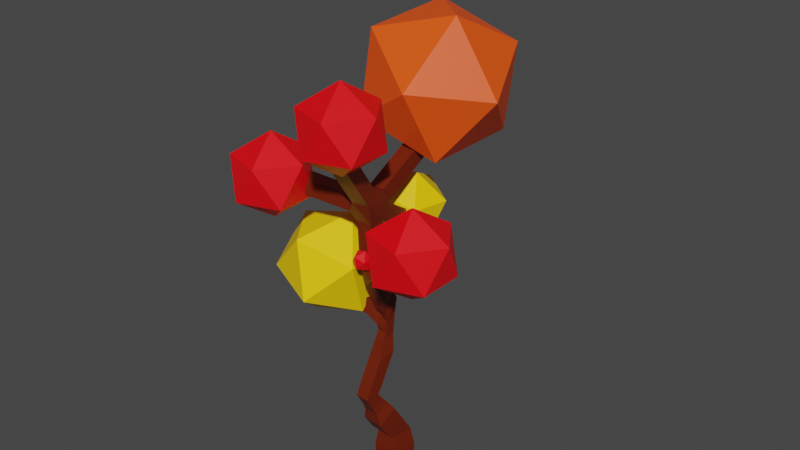 # Source: BasicTree1.blend  (saved by Blender 2.93.20; exported with 4.5.12 LTS)
import bpy
from mathutils import Matrix  # noqa: F401  (used for matrix-valued properties, if any)

bpy.ops.wm.read_factory_settings(use_empty=True)
scene = bpy.context.scene
scene.name = 'Scene'

# ---- collections
col_collection = bpy.data.collections.new('Collection'); scene.collection.children.link(col_collection)

# ---- materials (node trees are filled in below, after node groups)
mat_material_001 = bpy.data.materials.new('Material.001')
mat_material_001.use_transparent_shadow = False
mat_material_002 = bpy.data.materials.new('Material.002')
mat_material_002.use_transparent_shadow = False
mat_material_003 = bpy.data.materials.new('Material.003')
mat_material_003.use_transparent_shadow = False
mat_material_004 = bpy.data.materials.new('Material.004')
mat_material_004.use_transparent_shadow = False

# ---- material node trees
mat_material_001.use_nodes = True; mat_material_001.node_tree.nodes.clear()
_N = mat_material_001.node_tree.nodes; _L = mat_material_001.node_tree.links
n0 = _N.new('ShaderNodeBsdfPrincipled'); n0.name = 'Principled BSDF'; n0.location = (10, 300)
n0.distribution = 'GGX'
n0.subsurface_method = 'BURLEY'
n0.inputs[0].default_value = (0.1473, 0.01259, 0.0, 1.0)
n0.inputs[3].default_value = 1.45
n0.inputs[27].default_value = (0.0, 0.0, 0.0, 1.0)
n0.inputs[28].default_value = 1.0
n1 = _N.new('ShaderNodeOutputMaterial'); n1.name = 'Material Output'; n1.location = (300, 300)
_L.new(n0.outputs[0], n1.inputs[0])
n1.is_active_output = True
mat_material_002.use_nodes = True; mat_material_002.node_tree.nodes.clear()
_N = mat_material_002.node_tree.nodes; _L = mat_material_002.node_tree.links
n0 = _N.new('ShaderNodeBsdfPrincipled'); n0.name = 'Principled BSDF'; n0.location = (10, 300)
n0.distribution = 'GGX'
n0.subsurface_method = 'BURLEY'
n0.inputs[0].default_value = (0.9551, 0.0, 0.004966, 1.0)
n0.inputs[3].default_value = 1.45
n0.inputs[27].default_value = (0.0, 0.0, 0.0, 1.0)
n0.inputs[28].default_value = 1.0
n1 = _N.new('ShaderNodeOutputMaterial'); n1.name = 'Material Output'; n1.location = (300, 300)
_L.new(n0.outputs[0], n1.inputs[0])
n1.is_active_output = True
mat_material_003.use_nodes = True; mat_material_003.node_tree.nodes.clear()
_N = mat_material_003.node_tree.nodes; _L = mat_material_003.node_tree.links
n0 = _N.new('ShaderNodeBsdfPrincipled'); n0.name = 'Principled BSDF'; n0.location = (10, 300)
n0.distribution = 'GGX'
n0.subsurface_method = 'BURLEY'
n0.inputs[0].default_value = (1.0, 0.09198, 0.005295, 1.0)
n0.inputs[3].default_value = 1.45
n0.inputs[27].default_value = (0.0, 0.0, 0.0, 1.0)
n0.inputs[28].default_value = 1.0
n1 = _N.new('ShaderNodeOutputMaterial'); n1.name = 'Material Output'; n1.location = (300, 300)
_L.new(n0.outputs[0], n1.inputs[0])
n1.is_active_output = True
mat_material_004.use_nodes = True; mat_material_004.node_tree.nodes.clear()
_N = mat_material_004.node_tree.nodes; _L = mat_material_004.node_tree.links
n0 = _N.new('ShaderNodeBsdfPrincipled'); n0.name = 'Principled BSDF'; n0.location = (10, 300)
n0.distribution = 'GGX'
n0.subsurface_method = 'BURLEY'
n0.inputs[0].default_value = (1.0, 0.6441, 0.0, 1.0)
n0.inputs[3].default_value = 1.45
n0.inputs[27].default_value = (0.0, 0.0, 0.0, 1.0)
n0.inputs[28].default_value = 1.0
n1 = _N.new('ShaderNodeOutputMaterial'); n1.name = 'Material Output'; n1.location = (300, 300)
_L.new(n0.outputs[0], n1.inputs[0])
n1.is_active_output = True

# ---- world
world_world = bpy.data.worlds.new('World'); scene.world = world_world
world_world.use_nodes = True; world_world.node_tree.nodes.clear()
_N = world_world.node_tree.nodes; _L = world_world.node_tree.links
n0 = _N.new('ShaderNodeOutputWorld'); n0.name = 'World Output'; n0.location = (300, 300)
n1 = _N.new('ShaderNodeBackground'); n1.name = 'Background'; n1.location = (10, 300)
n1.inputs[0].default_value = (0.05088, 0.05088, 0.05088, 1.0)
_L.new(n1.outputs[0], n0.inputs[0])
n0.is_active_output = True
world_world.color = (0.05088, 0.05088, 0.05088)
world_world.use_sun_shadow = False
world_world.sun_shadow_jitter_overblur = 0.0

# ---- meshes
me_cube_001 = bpy.data.meshes.new('Cube.001')
me_cube_001.from_pydata([(0.1869, 0.4386, -0.1364), (-0.151, 0.4636, -0.1438), (-0.126, 0.8015, -0.1476), (0.2119, 0.7765, -0.1401), (0.06578, 0.07803, 1.111), (-0.1104, 0.09444, 1.108), (-0.0941, 0.2706, 1.114), (0.08208, 0.2541, 1.117), (-0.0969, 1.162, 3.971), (0.09892, 1.152, 3.963), (0.0969, 1.011, 4.1), (-0.09892, 1.022, 4.108), (-0.01516, 1.458, 4.561), (0.1794, 1.44, 4.542), (0.1715, 1.264, 4.629), (-0.02303, 1.282, 4.648), (-0.1516, 0.8356, 3.076), (0.04393, 0.8529, 3.076), (0.03463, 0.958, 3.242), (-0.1609, 0.9407, 3.242), (0.6766, 0.02008, 3.117), (0.5834, -0.1526, 3.117), (0.4798, -0.09663, 3.274), (0.5731, 0.07604, 3.274), (0.2663, -0.5138, 4.431), (0.07463, -0.5562, 4.431), (0.04129, -0.4053, 4.552), (0.2329, -0.3629, 4.552), (-0.8692, -0.07956, 3.627), (-0.9163, 0.111, 3.627), (-0.8868, 0.1183, 3.821), (-0.8397, -0.07226, 3.821), (-0.6641, 0.1712, 2.344), (-0.7558, 0.3447, 2.344), (-0.665, 0.3927, 2.511), (-0.5733, 0.2192, 2.511), (0.1805, 0.4425, 0.1656), (-0.1574, 0.4674, 0.1581), (-0.1324, 0.8054, 0.1543), (0.2055, 0.7804, 0.1618), (0.1466, 0.4791, 0.3819), (-0.1281, 0.4994, 0.3758), (-0.1078, 0.7742, 0.3727), (0.167, 0.7539, 0.3788), (0.1432, 0.3679, 0.4706), (-0.1313, 0.3921, 0.4706), (-0.1109, 0.6241, 0.6179), (0.1637, 0.5999, 0.6179), (0.1317, 0.2371, 0.6781), (-0.1428, 0.2613, 0.6781), (-0.112, 0.4796, 0.8776), (0.1521, 0.4691, 0.8255), (0.09088, 0.2199, 0.8378), (-0.1096, 0.2376, 0.8378), (-0.09468, 0.407, 0.9454), (0.1058, 0.3893, 0.9454), (0.07482, 0.176, 0.9318), (-0.1015, 0.1916, 0.9318), (-0.08834, 0.3405, 1.026), (0.08794, 0.325, 1.026), (0.06773, 0.161, 1.29), (-0.1084, 0.1767, 1.284), (-0.09188, 0.3314, 1.2), (0.08429, 0.3157, 1.205), (0.06982, 0.2329, 1.422), (-0.1064, 0.2487, 1.416), (-0.08979, 0.4033, 1.332), (0.08638, 0.3876, 1.338), (0.07191, 0.3049, 1.554), (-0.1043, 0.3206, 1.548), (-0.08771, 0.4753, 1.464), (0.08847, 0.4595, 1.47), (0.03527, 0.406, 1.763), (-0.09165, 0.4174, 1.759), (-0.08562, 0.5472, 1.596), (0.09055, 0.5315, 1.602), (0.03677, 0.4579, 1.858), (-0.09014, 0.4692, 1.854), (-0.07821, 0.5806, 1.793), (0.0487, 0.5693, 1.797), (0.04452, 0.4671, 1.989), (-0.06839, 0.4852, 2.065), (-0.1014, 0.6112, 2.096), (0.05265, 0.6026, 2.101), (0.05265, 0.4237, 2.146), (-0.08873, 0.4237, 2.146), (-0.09812, 0.5778, 2.304), (0.09812, 0.5778, 2.304), (0.09812, 0.3295, 2.365), (-0.09812, 0.3295, 2.365), (-0.09812, 0.5059, 2.451), (0.09812, 0.5059, 2.451), (0.09812, 0.2577, 2.512), (-0.09812, 0.2577, 2.512), (-0.09812, 0.4341, 2.598), (0.09812, 0.4341, 2.598), (0.05767, 0.1609, 2.877), (-0.09812, 0.1685, 2.874), (-0.09812, 0.3645, 2.883), (0.1043, 0.3452, 2.881), (0.09812, 0.1609, 3.05), (-0.09812, 0.1609, 3.05), (-0.09812, 0.357, 3.059), (0.09812, 0.357, 3.059), (0.09812, 0.1534, 3.226), (-0.09812, 0.1534, 3.226), (-0.09812, 0.3494, 3.234), (0.09812, 0.3494, 3.234), (0.09812, 0.1458, 3.402), (-0.09812, 0.1458, 3.402), (-0.1015, 0.3245, 3.412), (0.09441, 0.3332, 3.412), (-0.1061, 0.4324, 3.583), (0.08976, 0.4411, 3.583), (0.09812, 0.3602, 3.759), (-0.09812, 0.3602, 3.759), (-0.09812, 0.6227, 3.677), (0.09812, 0.6227, 3.677), (0.09812, 0.5303, 3.85), (-0.09812, 0.5303, 3.85), (-0.09812, 0.7928, 3.767), (0.09812, 0.7928, 3.767), (0.09812, 0.7004, 3.941), (-0.09812, 0.7004, 3.941), (-0.09812, 0.9629, 3.858), (0.09812, 0.9629, 3.858), (0.09812, 0.8705, 4.031), (-0.09812, 0.8705, 4.031), (-0.0738, 1.252, 4.141), (0.1208, 1.234, 4.123), (0.1129, 1.059, 4.21), (-0.08167, 1.076, 4.228), (-0.05425, 1.321, 4.281), (0.1403, 1.303, 4.262), (0.1324, 1.127, 4.35), (-0.06212, 1.145, 4.368), (-0.03471, 1.389, 4.421), (0.1599, 1.371, 4.402), (0.152, 1.196, 4.489), (-0.04258, 1.213, 4.508), (-0.1165, 0.4393, 3.33), (0.07901, 0.4566, 3.33), (0.06971, 0.5617, 3.496), (-0.1258, 0.5444, 3.496), (-0.1282, 0.5714, 3.246), (0.06732, 0.5887, 3.246), (0.05802, 0.6938, 3.411), (-0.1375, 0.6765, 3.411), (-0.1399, 0.7035, 3.161), (0.05562, 0.7208, 3.161), (0.04633, 0.8259, 3.326), (-0.1492, 0.8086, 3.326), (0.2141, 0.27, 2.723), (0.1208, 0.09729, 2.723), (0.3297, 0.2075, 2.822), (0.2364, 0.03482, 2.822), (0.1329, 0.09078, 2.979), (0.2261, 0.2634, 2.979), (0.4454, 0.145, 2.92), (0.3521, -0.02765, 2.92), (0.2485, 0.02831, 3.077), (0.3418, 0.201, 3.077), (0.561, 0.08255, 3.019), (0.4677, -0.09012, 3.019), (0.3641, -0.03416, 3.176), (0.4574, 0.1385, 3.176), (0.1381, 0.06603, 3.673), (-0.05351, 0.02368, 3.673), (-0.08686, 0.1746, 3.794), (0.1048, 0.2169, 3.794), (0.1637, -0.04994, 3.825), (-0.02788, -0.09228, 3.825), (-0.06123, 0.0586, 3.946), (0.1304, 0.1009, 3.946), (0.1894, -0.1659, 3.976), (-0.002255, -0.2083, 3.976), (-0.0356, -0.05737, 4.097), (0.156, -0.01502, 4.097), (0.215, -0.2819, 4.128), (0.02337, -0.3242, 4.128), (-0.009971, -0.1733, 4.249), (0.1817, -0.131, 4.249), (0.2406, -0.3978, 4.28), (0.049, -0.4402, 4.28), (0.01566, -0.2893, 4.401), (0.2073, -0.247, 4.401), (-0.1668, 0.09397, 3.513), (-0.2139, 0.2845, 3.513), (-0.1844, 0.2918, 3.707), (-0.1373, 0.1013, 3.707), (-0.3424, 0.05059, 3.542), (-0.3895, 0.2411, 3.542), (-0.36, 0.2484, 3.736), (-0.3129, 0.05789, 3.736), (-0.518, 0.007208, 3.57), (-0.5651, 0.1977, 3.57), (-0.5356, 0.205, 3.764), (-0.4885, 0.0145, 3.764), (-0.6936, -0.03618, 3.598), (-0.7407, 0.1543, 3.598), (-0.7112, 0.1616, 3.792), (-0.6641, -0.02888, 3.792), (-0.1053, 0.4535, 1.927), (-0.1648, 0.5662, 1.927), (-0.2092, 0.4098, 2.037), (-0.3571, 0.5555, 2.067), (-0.2663, 0.6035, 2.234), (-0.1746, 0.4299, 2.234), (-0.305, 0.3592, 2.103), (-0.49, 0.4852, 2.159), (-0.3992, 0.5332, 2.326), (-0.3075, 0.3597, 2.326), (-0.5312, 0.2415, 2.251), (-0.6229, 0.415, 2.251), (-0.5321, 0.463, 2.419), (-0.4404, 0.2895, 2.419)], [], [(44, 45, 41, 40), (78, 83, 79), (43, 40, 36, 39), (42, 43, 39, 38), (97, 93, 153), (80, 202, 76), (202, 77, 76), (41, 42, 38, 37), (203, 82, 78), (82, 83, 78), (96, 97, 153), (189, 167, 168), (81, 202, 80), (40, 41, 37, 36), (39, 36, 0, 3), (93, 92, 153), (38, 39, 3, 2), (115, 168, 169), (114, 115, 169), (37, 38, 2, 1), (166, 114, 169), (95, 99, 152), (46, 47, 43, 42), (45, 46, 42, 41), (99, 95, 98), (95, 94, 98), (36, 37, 1, 0), (35, 34, 33, 32), (189, 186, 167), (186, 108, 167), (108, 166, 167), (108, 111, 166), (31, 30, 29, 28), (27, 26, 25, 24), (188, 189, 168, 115), (110, 109, 186, 187), (23, 22, 21, 20), (112, 187, 188, 115), (202, 203, 78, 77), (19, 18, 17, 16), (109, 108, 186), (15, 14, 13, 12), (95, 152, 153, 92), (80, 76, 79, 83), (98, 94, 93, 97), (113, 114, 166, 111), (110, 187, 112), (0, 1, 2, 3), (47, 44, 40, 43), (48, 49, 45, 44), (49, 50, 46, 45), (50, 51, 47, 46), (51, 48, 44, 47), (52, 53, 49, 48), (53, 54, 50, 49), (54, 55, 51, 50), (55, 52, 48, 51), (56, 57, 53, 52), (57, 58, 54, 53), (58, 59, 55, 54), (59, 56, 52, 55), (4, 5, 57, 56), (5, 6, 58, 57), (6, 7, 59, 58), (7, 4, 56, 59), (60, 61, 5, 4), (61, 62, 6, 5), (62, 63, 7, 6), (63, 60, 4, 7), (64, 65, 61, 60), (65, 66, 62, 61), (66, 67, 63, 62), (67, 64, 60, 63), (68, 69, 65, 64), (69, 70, 66, 65), (70, 71, 67, 66), (71, 68, 64, 67), (72, 73, 69, 68), (73, 74, 70, 69), (74, 75, 71, 70), (75, 72, 68, 71), (76, 77, 73, 72), (77, 78, 74, 73), (78, 79, 75, 74), (79, 76, 72, 75), (84, 85, 81, 80), (85, 86, 82, 81), (86, 87, 83, 82), (87, 84, 80, 83), (88, 89, 85, 84), (89, 90, 86, 85), (90, 91, 87, 86), (91, 88, 84, 87), (92, 93, 89, 88), (93, 94, 90, 89), (94, 95, 91, 90), (95, 92, 88, 91), (100, 101, 97, 96), (101, 102, 98, 97), (102, 103, 99, 98), (103, 100, 96, 99), (104, 105, 101, 100), (105, 106, 102, 101), (106, 107, 103, 102), (107, 104, 100, 103), (108, 109, 105, 104), (109, 110, 106, 105), (110, 111, 107, 106), (111, 108, 104, 107), (116, 117, 113, 112), (117, 118, 114, 113), (118, 119, 115, 114), (119, 116, 112, 115), (120, 121, 117, 116), (121, 122, 118, 117), (122, 123, 119, 118), (123, 120, 116, 119), (124, 125, 121, 120), (125, 126, 122, 121), (126, 127, 123, 122), (127, 124, 120, 123), (8, 9, 125, 124), (9, 10, 126, 125), (10, 11, 127, 126), (11, 8, 124, 127), (128, 129, 9, 8), (129, 130, 10, 9), (130, 131, 11, 10), (131, 128, 8, 11), (132, 133, 129, 128), (133, 134, 130, 129), (134, 135, 131, 130), (135, 132, 128, 131), (136, 137, 133, 132), (137, 138, 134, 133), (138, 139, 135, 134), (139, 136, 132, 135), (12, 13, 137, 136), (13, 14, 138, 137), (14, 15, 139, 138), (15, 12, 136, 139), (140, 141, 111, 110), (141, 142, 113, 111), (142, 143, 112, 113), (143, 140, 110, 112), (144, 145, 141, 140), (145, 146, 142, 141), (146, 147, 143, 142), (147, 144, 140, 143), (148, 149, 145, 144), (149, 150, 146, 145), (150, 151, 147, 146), (151, 148, 144, 147), (16, 17, 149, 148), (17, 18, 150, 149), (18, 19, 151, 150), (19, 16, 148, 151), (154, 155, 153, 152), (155, 156, 96, 153), (156, 157, 99, 96), (157, 154, 152, 99), (158, 159, 155, 154), (159, 160, 156, 155), (160, 161, 157, 156), (161, 158, 154, 157), (162, 163, 159, 158), (163, 164, 160, 159), (164, 165, 161, 160), (165, 162, 158, 161), (20, 21, 163, 162), (21, 22, 164, 163), (22, 23, 165, 164), (23, 20, 162, 165), (170, 171, 167, 166), (171, 172, 168, 167), (172, 173, 169, 168), (173, 170, 166, 169), (174, 175, 171, 170), (175, 176, 172, 171), (176, 177, 173, 172), (177, 174, 170, 173), (178, 179, 175, 174), (179, 180, 176, 175), (180, 181, 177, 176), (181, 178, 174, 177), (182, 183, 179, 178), (183, 184, 180, 179), (184, 185, 181, 180), (185, 182, 178, 181), (24, 25, 183, 182), (25, 26, 184, 183), (26, 27, 185, 184), (27, 24, 182, 185), (190, 191, 187, 186), (191, 192, 188, 187), (192, 193, 189, 188), (193, 190, 186, 189), (194, 195, 191, 190), (195, 196, 192, 191), (196, 197, 193, 192), (197, 194, 190, 193), (198, 199, 195, 194), (199, 200, 196, 195), (200, 201, 197, 196), (201, 198, 194, 197), (28, 29, 199, 198), (29, 30, 200, 199), (30, 31, 201, 200), (31, 28, 198, 201), (204, 205, 203, 202), (205, 206, 82, 203), (206, 207, 81, 82), (207, 204, 202, 81), (208, 209, 205, 204), (209, 210, 206, 205), (210, 211, 207, 206), (211, 208, 204, 207), (212, 213, 209, 208), (213, 214, 210, 209), (214, 215, 211, 210), (215, 212, 208, 211), (32, 33, 213, 212), (33, 34, 214, 213), (34, 35, 215, 214), (35, 32, 212, 215)])
me_cube_001.materials.append(mat_material_001)
me_cube_001.use_remesh_fix_poles = True
me_cube_001.use_remesh_preserve_attributes = False
me_cube_001.update()
me_icosphere = bpy.data.meshes.new('Icosphere')
me_icosphere.from_pydata([(0.0, 0.0, -1.0), (0.7236, -0.5257, -0.4472), (-0.2764, -0.8506, -0.4472), (-0.8944, 0.0, -0.4472), (-0.2764, 0.8506, -0.4472), (0.7236, 0.5257, -0.4472), (0.2764, -0.8506, 0.4472), (-0.7236, -0.5257, 0.4472), (-0.7236, 0.5257, 0.4472), (0.2764, 0.8506, 0.4472), (0.8944, 0.0, 0.4472), (0.0, 0.0, 1.0)], [], [(0, 1, 2), (1, 0, 5), (0, 2, 3), (0, 3, 4), (0, 4, 5), (1, 5, 10), (2, 1, 6), (3, 2, 7), (4, 3, 8), (5, 4, 9), (1, 10, 6), (2, 6, 7), (3, 7, 8), (4, 8, 9), (5, 9, 10), (6, 10, 11), (7, 6, 11), (8, 7, 11), (9, 8, 11), (10, 9, 11)])
_uv = me_icosphere.uv_layers.new(name='UVMap')
_uv.uv.foreach_set('vector', [0.1818, 0.0, 0.2727, 0.1575, 0.09091, 0.1575, 0.2727, 0.1575, 0.3636, 0.0, 0.4545, 0.1575, 0.9091, 0.0, 1.0, 0.1575, 0.8182, 0.1575, 0.7273, 0.0, 0.8182, 0.1575, 0.6364, 0.1575, 0.5455, 0.0, 0.6364, 0.1575, 0.4545, 0.1575, 0.2727, 0.1575, 0.4545, 0.1575, 0.3636, 0.3149, 0.09091, 0.1575, 0.2727, 0.1575, 0.1818, 0.3149, 0.8182, 0.1575, 1.0, 0.1575, 0.9091, 0.3149, 0.6364, 0.1575, 0.8182, 0.1575, 0.7273, 0.3149, 0.4545, 0.1575, 0.6364, 0.1575, 0.5455, 0.3149, 0.2727, 0.1575, 0.3636, 0.3149, 0.1818, 0.3149, 0.09091, 0.1575, 0.1818, 0.3149, 0.0, 0.3149, 0.8182, 0.1575, 0.9091, 0.3149, 0.7273, 0.3149, 0.6364, 0.1575, 0.7273, 0.3149, 0.5455, 0.3149, 0.4545, 0.1575, 0.5455, 0.3149, 0.3636, 0.3149, 0.1818, 0.3149, 0.3636, 0.3149, 0.2727, 0.4724, 0.0, 0.3149, 0.1818, 0.3149, 0.09091, 0.4724, 0.7273, 0.3149, 0.9091, 0.3149, 0.8182, 0.4724, 0.5455, 0.3149, 0.7273, 0.3149, 0.6364, 0.4724, 0.3636, 0.3149, 0.5455, 0.3149, 0.4545, 0.4724])
me_icosphere.materials.append(mat_material_002)
me_icosphere.use_remesh_fix_poles = True
me_icosphere.use_remesh_preserve_attributes = False
me_icosphere.update()
me_icosphere_001 = bpy.data.meshes.new('Icosphere.001')
me_icosphere_001.from_pydata([(0.0, 0.0, -1.0), (0.7236, -0.5257, -0.4472), (-0.2764, -0.8506, -0.4472), (-0.8944, 0.0, -0.4472), (-0.2764, 0.8506, -0.4472), (0.7236, 0.5257, -0.4472), (0.2764, -0.8506, 0.4472), (-0.7236, -0.5257, 0.4472), (-0.7236, 0.5257, 0.4472), (0.2764, 0.8506, 0.4472), (0.8944, 0.0, 0.4472), (0.0, 0.0, 1.0)], [], [(0, 1, 2), (1, 0, 5), (0, 2, 3), (0, 3, 4), (0, 4, 5), (1, 5, 10), (2, 1, 6), (3, 2, 7), (4, 3, 8), (5, 4, 9), (1, 10, 6), (2, 6, 7), (3, 7, 8), (4, 8, 9), (5, 9, 10), (6, 10, 11), (7, 6, 11), (8, 7, 11), (9, 8, 11), (10, 9, 11)])
_uv = me_icosphere_001.uv_layers.new(name='UVMap')
_uv.uv.foreach_set('vector', [0.1818, 0.0, 0.2727, 0.1575, 0.09091, 0.1575, 0.2727, 0.1575, 0.3636, 0.0, 0.4545, 0.1575, 0.9091, 0.0, 1.0, 0.1575, 0.8182, 0.1575, 0.7273, 0.0, 0.8182, 0.1575, 0.6364, 0.1575, 0.5455, 0.0, 0.6364, 0.1575, 0.4545, 0.1575, 0.2727, 0.1575, 0.4545, 0.1575, 0.3636, 0.3149, 0.09091, 0.1575, 0.2727, 0.1575, 0.1818, 0.3149, 0.8182, 0.1575, 1.0, 0.1575, 0.9091, 0.3149, 0.6364, 0.1575, 0.8182, 0.1575, 0.7273, 0.3149, 0.4545, 0.1575, 0.6364, 0.1575, 0.5455, 0.3149, 0.2727, 0.1575, 0.3636, 0.3149, 0.1818, 0.3149, 0.09091, 0.1575, 0.1818, 0.3149, 0.0, 0.3149, 0.8182, 0.1575, 0.9091, 0.3149, 0.7273, 0.3149, 0.6364, 0.1575, 0.7273, 0.3149, 0.5455, 0.3149, 0.4545, 0.1575, 0.5455, 0.3149, 0.3636, 0.3149, 0.1818, 0.3149, 0.3636, 0.3149, 0.2727, 0.4724, 0.0, 0.3149, 0.1818, 0.3149, 0.09091, 0.4724, 0.7273, 0.3149, 0.9091, 0.3149, 0.8182, 0.4724, 0.5455, 0.3149, 0.7273, 0.3149, 0.6364, 0.4724, 0.3636, 0.3149, 0.5455, 0.3149, 0.4545, 0.4724])
me_icosphere_001.materials.append(mat_material_002)
me_icosphere_001.use_remesh_fix_poles = True
me_icosphere_001.use_remesh_preserve_attributes = False
me_icosphere_001.update()
me_icosphere_002 = bpy.data.meshes.new('Icosphere.002')
me_icosphere_002.from_pydata([(0.0, 0.0, -1.0), (0.7236, -0.5257, -0.4472), (-0.2764, -0.8506, -0.4472), (-0.8944, 0.0, -0.4472), (-0.2764, 0.8506, -0.4472), (0.7236, 0.5257, -0.4472), (0.2764, -0.8506, 0.4472), (-0.7236, -0.5257, 0.4472), (-0.7236, 0.5257, 0.4472), (0.2764, 0.8506, 0.4472), (0.8944, 0.0, 0.4472), (0.0, 0.0, 1.0)], [], [(0, 1, 2), (1, 0, 5), (0, 2, 3), (0, 3, 4), (0, 4, 5), (1, 5, 10), (2, 1, 6), (3, 2, 7), (4, 3, 8), (5, 4, 9), (1, 10, 6), (2, 6, 7), (3, 7, 8), (4, 8, 9), (5, 9, 10), (6, 10, 11), (7, 6, 11), (8, 7, 11), (9, 8, 11), (10, 9, 11)])
_uv = me_icosphere_002.uv_layers.new(name='UVMap')
_uv.uv.foreach_set('vector', [0.1818, 0.0, 0.2727, 0.1575, 0.09091, 0.1575, 0.2727, 0.1575, 0.3636, 0.0, 0.4545, 0.1575, 0.9091, 0.0, 1.0, 0.1575, 0.8182, 0.1575, 0.7273, 0.0, 0.8182, 0.1575, 0.6364, 0.1575, 0.5455, 0.0, 0.6364, 0.1575, 0.4545, 0.1575, 0.2727, 0.1575, 0.4545, 0.1575, 0.3636, 0.3149, 0.09091, 0.1575, 0.2727, 0.1575, 0.1818, 0.3149, 0.8182, 0.1575, 1.0, 0.1575, 0.9091, 0.3149, 0.6364, 0.1575, 0.8182, 0.1575, 0.7273, 0.3149, 0.4545, 0.1575, 0.6364, 0.1575, 0.5455, 0.3149, 0.2727, 0.1575, 0.3636, 0.3149, 0.1818, 0.3149, 0.09091, 0.1575, 0.1818, 0.3149, 0.0, 0.3149, 0.8182, 0.1575, 0.9091, 0.3149, 0.7273, 0.3149, 0.6364, 0.1575, 0.7273, 0.3149, 0.5455, 0.3149, 0.4545, 0.1575, 0.5455, 0.3149, 0.3636, 0.3149, 0.1818, 0.3149, 0.3636, 0.3149, 0.2727, 0.4724, 0.0, 0.3149, 0.1818, 0.3149, 0.09091, 0.4724, 0.7273, 0.3149, 0.9091, 0.3149, 0.8182, 0.4724, 0.5455, 0.3149, 0.7273, 0.3149, 0.6364, 0.4724, 0.3636, 0.3149, 0.5455, 0.3149, 0.4545, 0.4724])
me_icosphere_002.materials.append(mat_material_003)
me_icosphere_002.materials.append(None)
me_icosphere_002.use_remesh_fix_poles = True
me_icosphere_002.use_remesh_preserve_attributes = False
me_icosphere_002.update()
me_icosphere_003 = bpy.data.meshes.new('Icosphere.003')
me_icosphere_003.from_pydata([(0.0, 0.0, -1.0), (0.7236, -0.5257, -0.4472), (-0.2764, -0.8506, -0.4472), (-0.8944, 0.0, -0.4472), (-0.2764, 0.8506, -0.4472), (0.7236, 0.5257, -0.4472), (0.2764, -0.8506, 0.4472), (-0.7236, -0.5257, 0.4472), (-0.7236, 0.5257, 0.4472), (0.2764, 0.8506, 0.4472), (0.8944, 0.0, 0.4472), (0.0, 0.0, 1.0)], [], [(0, 1, 2), (1, 0, 5), (0, 2, 3), (0, 3, 4), (0, 4, 5), (1, 5, 10), (2, 1, 6), (3, 2, 7), (4, 3, 8), (5, 4, 9), (1, 10, 6), (2, 6, 7), (3, 7, 8), (4, 8, 9), (5, 9, 10), (6, 10, 11), (7, 6, 11), (8, 7, 11), (9, 8, 11), (10, 9, 11)])
_uv = me_icosphere_003.uv_layers.new(name='UVMap')
_uv.uv.foreach_set('vector', [0.1818, 0.0, 0.2727, 0.1575, 0.09091, 0.1575, 0.2727, 0.1575, 0.3636, 0.0, 0.4545, 0.1575, 0.9091, 0.0, 1.0, 0.1575, 0.8182, 0.1575, 0.7273, 0.0, 0.8182, 0.1575, 0.6364, 0.1575, 0.5455, 0.0, 0.6364, 0.1575, 0.4545, 0.1575, 0.2727, 0.1575, 0.4545, 0.1575, 0.3636, 0.3149, 0.09091, 0.1575, 0.2727, 0.1575, 0.1818, 0.3149, 0.8182, 0.1575, 1.0, 0.1575, 0.9091, 0.3149, 0.6364, 0.1575, 0.8182, 0.1575, 0.7273, 0.3149, 0.4545, 0.1575, 0.6364, 0.1575, 0.5455, 0.3149, 0.2727, 0.1575, 0.3636, 0.3149, 0.1818, 0.3149, 0.09091, 0.1575, 0.1818, 0.3149, 0.0, 0.3149, 0.8182, 0.1575, 0.9091, 0.3149, 0.7273, 0.3149, 0.6364, 0.1575, 0.7273, 0.3149, 0.5455, 0.3149, 0.4545, 0.1575, 0.5455, 0.3149, 0.3636, 0.3149, 0.1818, 0.3149, 0.3636, 0.3149, 0.2727, 0.4724, 0.0, 0.3149, 0.1818, 0.3149, 0.09091, 0.4724, 0.7273, 0.3149, 0.9091, 0.3149, 0.8182, 0.4724, 0.5455, 0.3149, 0.7273, 0.3149, 0.6364, 0.4724, 0.3636, 0.3149, 0.5455, 0.3149, 0.4545, 0.4724])
me_icosphere_003.materials.append(mat_material_002)
me_icosphere_003.use_remesh_fix_poles = True
me_icosphere_003.use_remesh_preserve_attributes = False
me_icosphere_003.update()
me_icosphere_004 = bpy.data.meshes.new('Icosphere.004')
me_icosphere_004.from_pydata([(0.0, 0.0, -1.0), (0.7236, -0.5257, -0.4472), (-0.2764, -0.8506, -0.4472), (-0.8944, 0.0, -0.4472), (-0.2764, 0.8506, -0.4472), (0.7236, 0.5257, -0.4472), (0.2764, -0.8506, 0.4472), (-0.7236, -0.5257, 0.4472), (-0.7236, 0.5257, 0.4472), (0.2764, 0.8506, 0.4472), (0.8944, 0.0, 0.4472), (0.0, 0.0, 1.0)], [], [(0, 1, 2), (1, 0, 5), (0, 2, 3), (0, 3, 4), (0, 4, 5), (1, 5, 10), (2, 1, 6), (3, 2, 7), (4, 3, 8), (5, 4, 9), (1, 10, 6), (2, 6, 7), (3, 7, 8), (4, 8, 9), (5, 9, 10), (6, 10, 11), (7, 6, 11), (8, 7, 11), (9, 8, 11), (10, 9, 11)])
_uv = me_icosphere_004.uv_layers.new(name='UVMap')
_uv.uv.foreach_set('vector', [0.1818, 0.0, 0.2727, 0.1575, 0.09091, 0.1575, 0.2727, 0.1575, 0.3636, 0.0, 0.4545, 0.1575, 0.9091, 0.0, 1.0, 0.1575, 0.8182, 0.1575, 0.7273, 0.0, 0.8182, 0.1575, 0.6364, 0.1575, 0.5455, 0.0, 0.6364, 0.1575, 0.4545, 0.1575, 0.2727, 0.1575, 0.4545, 0.1575, 0.3636, 0.3149, 0.09091, 0.1575, 0.2727, 0.1575, 0.1818, 0.3149, 0.8182, 0.1575, 1.0, 0.1575, 0.9091, 0.3149, 0.6364, 0.1575, 0.8182, 0.1575, 0.7273, 0.3149, 0.4545, 0.1575, 0.6364, 0.1575, 0.5455, 0.3149, 0.2727, 0.1575, 0.3636, 0.3149, 0.1818, 0.3149, 0.09091, 0.1575, 0.1818, 0.3149, 0.0, 0.3149, 0.8182, 0.1575, 0.9091, 0.3149, 0.7273, 0.3149, 0.6364, 0.1575, 0.7273, 0.3149, 0.5455, 0.3149, 0.4545, 0.1575, 0.5455, 0.3149, 0.3636, 0.3149, 0.1818, 0.3149, 0.3636, 0.3149, 0.2727, 0.4724, 0.0, 0.3149, 0.1818, 0.3149, 0.09091, 0.4724, 0.7273, 0.3149, 0.9091, 0.3149, 0.8182, 0.4724, 0.5455, 0.3149, 0.7273, 0.3149, 0.6364, 0.4724, 0.3636, 0.3149, 0.5455, 0.3149, 0.4545, 0.4724])
me_icosphere_004.materials.append(mat_material_004)
me_icosphere_004.use_remesh_fix_poles = True
me_icosphere_004.use_remesh_preserve_attributes = False
me_icosphere_004.update()
me_icosphere_005 = bpy.data.meshes.new('Icosphere.005')
me_icosphere_005.from_pydata([(0.0, 0.0, -1.0), (0.7236, -0.5257, -0.4472), (-0.2764, -0.8506, -0.4472), (-0.8944, 0.0, -0.4472), (-0.2764, 0.8506, -0.4472), (0.7236, 0.5257, -0.4472), (0.2764, -0.8506, 0.4472), (-0.7236, -0.5257, 0.4472), (-0.7236, 0.5257, 0.4472), (0.2764, 0.8506, 0.4472), (0.8944, 0.0, 0.4472), (0.0, 0.0, 1.0)], [], [(0, 1, 2), (1, 0, 5), (0, 2, 3), (0, 3, 4), (0, 4, 5), (1, 5, 10), (2, 1, 6), (3, 2, 7), (4, 3, 8), (5, 4, 9), (1, 10, 6), (2, 6, 7), (3, 7, 8), (4, 8, 9), (5, 9, 10), (6, 10, 11), (7, 6, 11), (8, 7, 11), (9, 8, 11), (10, 9, 11)])
_uv = me_icosphere_005.uv_layers.new(name='UVMap')
_uv.uv.foreach_set('vector', [0.1818, 0.0, 0.2727, 0.1575, 0.09091, 0.1575, 0.2727, 0.1575, 0.3636, 0.0, 0.4545, 0.1575, 0.9091, 0.0, 1.0, 0.1575, 0.8182, 0.1575, 0.7273, 0.0, 0.8182, 0.1575, 0.6364, 0.1575, 0.5455, 0.0, 0.6364, 0.1575, 0.4545, 0.1575, 0.2727, 0.1575, 0.4545, 0.1575, 0.3636, 0.3149, 0.09091, 0.1575, 0.2727, 0.1575, 0.1818, 0.3149, 0.8182, 0.1575, 1.0, 0.1575, 0.9091, 0.3149, 0.6364, 0.1575, 0.8182, 0.1575, 0.7273, 0.3149, 0.4545, 0.1575, 0.6364, 0.1575, 0.5455, 0.3149, 0.2727, 0.1575, 0.3636, 0.3149, 0.1818, 0.3149, 0.09091, 0.1575, 0.1818, 0.3149, 0.0, 0.3149, 0.8182, 0.1575, 0.9091, 0.3149, 0.7273, 0.3149, 0.6364, 0.1575, 0.7273, 0.3149, 0.5455, 0.3149, 0.4545, 0.1575, 0.5455, 0.3149, 0.3636, 0.3149, 0.1818, 0.3149, 0.3636, 0.3149, 0.2727, 0.4724, 0.0, 0.3149, 0.1818, 0.3149, 0.09091, 0.4724, 0.7273, 0.3149, 0.9091, 0.3149, 0.8182, 0.4724, 0.5455, 0.3149, 0.7273, 0.3149, 0.6364, 0.4724, 0.3636, 0.3149, 0.5455, 0.3149, 0.4545, 0.4724])
me_icosphere_005.materials.append(mat_material_004)
me_icosphere_005.use_remesh_fix_poles = True
me_icosphere_005.use_remesh_preserve_attributes = False
me_icosphere_005.update()
me_icosphere_006 = bpy.data.meshes.new('Icosphere.006')
me_icosphere_006.from_pydata([(0.0, 0.0, -1.0), (0.7236, -0.5257, -0.4472), (-0.2764, -0.8506, -0.4472), (-0.8944, 0.0, -0.4472), (-0.2764, 0.8506, -0.4472), (0.7236, 0.5257, -0.4472), (0.2764, -0.8506, 0.4472), (-0.7236, -0.5257, 0.4472), (-0.7236, 0.5257, 0.4472), (0.2764, 0.8506, 0.4472), (0.8944, 0.0, 0.4472), (0.0, 0.0, 1.0)], [], [(0, 1, 2), (1, 0, 5), (0, 2, 3), (0, 3, 4), (0, 4, 5), (1, 5, 10), (2, 1, 6), (3, 2, 7), (4, 3, 8), (5, 4, 9), (1, 10, 6), (2, 6, 7), (3, 7, 8), (4, 8, 9), (5, 9, 10), (6, 10, 11), (7, 6, 11), (8, 7, 11), (9, 8, 11), (10, 9, 11)])
_uv = me_icosphere_006.uv_layers.new(name='UVMap')
_uv.uv.foreach_set('vector', [0.1818, 0.0, 0.2727, 0.1575, 0.09091, 0.1575, 0.2727, 0.1575, 0.3636, 0.0, 0.4545, 0.1575, 0.9091, 0.0, 1.0, 0.1575, 0.8182, 0.1575, 0.7273, 0.0, 0.8182, 0.1575, 0.6364, 0.1575, 0.5455, 0.0, 0.6364, 0.1575, 0.4545, 0.1575, 0.2727, 0.1575, 0.4545, 0.1575, 0.3636, 0.3149, 0.09091, 0.1575, 0.2727, 0.1575, 0.1818, 0.3149, 0.8182, 0.1575, 1.0, 0.1575, 0.9091, 0.3149, 0.6364, 0.1575, 0.8182, 0.1575, 0.7273, 0.3149, 0.4545, 0.1575, 0.6364, 0.1575, 0.5455, 0.3149, 0.2727, 0.1575, 0.3636, 0.3149, 0.1818, 0.3149, 0.09091, 0.1575, 0.1818, 0.3149, 0.0, 0.3149, 0.8182, 0.1575, 0.9091, 0.3149, 0.7273, 0.3149, 0.6364, 0.1575, 0.7273, 0.3149, 0.5455, 0.3149, 0.4545, 0.1575, 0.5455, 0.3149, 0.3636, 0.3149, 0.1818, 0.3149, 0.3636, 0.3149, 0.2727, 0.4724, 0.0, 0.3149, 0.1818, 0.3149, 0.09091, 0.4724, 0.7273, 0.3149, 0.9091, 0.3149, 0.8182, 0.4724, 0.5455, 0.3149, 0.7273, 0.3149, 0.6364, 0.4724, 0.3636, 0.3149, 0.5455, 0.3149, 0.4545, 0.4724])
me_icosphere_006.materials.append(mat_material_002)
me_icosphere_006.use_remesh_fix_poles = True
me_icosphere_006.use_remesh_preserve_attributes = False
me_icosphere_006.update()
me_icosphere_007 = bpy.data.meshes.new('Icosphere.007')
me_icosphere_007.from_pydata([(0.0, 0.0, -1.0), (0.7236, -0.5257, -0.4472), (-0.2764, -0.8506, -0.4472), (-0.8944, 0.0, -0.4472), (-0.2764, 0.8506, -0.4472), (0.7236, 0.5257, -0.4472), (0.2764, -0.8506, 0.4472), (-0.7236, -0.5257, 0.4472), (-0.7236, 0.5257, 0.4472), (0.2764, 0.8506, 0.4472), (0.8944, 0.0, 0.4472), (0.0, 0.0, 1.0)], [], [(0, 1, 2), (1, 0, 5), (0, 2, 3), (0, 3, 4), (0, 4, 5), (1, 5, 10), (2, 1, 6), (3, 2, 7), (4, 3, 8), (5, 4, 9), (1, 10, 6), (2, 6, 7), (3, 7, 8), (4, 8, 9), (5, 9, 10), (6, 10, 11), (7, 6, 11), (8, 7, 11), (9, 8, 11), (10, 9, 11)])
_uv = me_icosphere_007.uv_layers.new(name='UVMap')
_uv.uv.foreach_set('vector', [0.1818, 0.0, 0.2727, 0.1575, 0.09091, 0.1575, 0.2727, 0.1575, 0.3636, 0.0, 0.4545, 0.1575, 0.9091, 0.0, 1.0, 0.1575, 0.8182, 0.1575, 0.7273, 0.0, 0.8182, 0.1575, 0.6364, 0.1575, 0.5455, 0.0, 0.6364, 0.1575, 0.4545, 0.1575, 0.2727, 0.1575, 0.4545, 0.1575, 0.3636, 0.3149, 0.09091, 0.1575, 0.2727, 0.1575, 0.1818, 0.3149, 0.8182, 0.1575, 1.0, 0.1575, 0.9091, 0.3149, 0.6364, 0.1575, 0.8182, 0.1575, 0.7273, 0.3149, 0.4545, 0.1575, 0.6364, 0.1575, 0.5455, 0.3149, 0.2727, 0.1575, 0.3636, 0.3149, 0.1818, 0.3149, 0.09091, 0.1575, 0.1818, 0.3149, 0.0, 0.3149, 0.8182, 0.1575, 0.9091, 0.3149, 0.7273, 0.3149, 0.6364, 0.1575, 0.7273, 0.3149, 0.5455, 0.3149, 0.4545, 0.1575, 0.5455, 0.3149, 0.3636, 0.3149, 0.1818, 0.3149, 0.3636, 0.3149, 0.2727, 0.4724, 0.0, 0.3149, 0.1818, 0.3149, 0.09091, 0.4724, 0.7273, 0.3149, 0.9091, 0.3149, 0.8182, 0.4724, 0.5455, 0.3149, 0.7273, 0.3149, 0.6364, 0.4724, 0.3636, 0.3149, 0.5455, 0.3149, 0.4545, 0.4724])
me_icosphere_007.materials.append(mat_material_004)
me_icosphere_007.use_remesh_fix_poles = True
me_icosphere_007.use_remesh_preserve_attributes = False
me_icosphere_007.update()

# ---- objects
ob_cube = bpy.data.objects.new('Cube', me_cube_001)
ob_icosphere = bpy.data.objects.new('Icosphere', me_icosphere)
ob_icosphere_001 = bpy.data.objects.new('Icosphere.001', me_icosphere_001)
ob_icosphere_002 = bpy.data.objects.new('Icosphere.002', me_icosphere_002)
ob_icosphere_003 = bpy.data.objects.new('Icosphere.003', me_icosphere_003)
ob_icosphere_004 = bpy.data.objects.new('Icosphere.004', me_icosphere_004)
ob_icosphere_005 = bpy.data.objects.new('Icosphere.005', me_icosphere_005)
ob_icosphere_006 = bpy.data.objects.new('Icosphere.006', me_icosphere_006)
ob_icosphere_007 = bpy.data.objects.new('Icosphere.007', me_icosphere_007)

# ---- transforms, parenting, visibility, modifiers, constraints
ob_cube.location = (0.0, 0.0, 0.0)
ob_icosphere.location = (-1.094, -0.1306, 3.763)
ob_icosphere.scale = (0.5222, 0.5222, 0.5222)
ob_icosphere_001.location = (0.1196, -0.3045, 4.663)
ob_icosphere_001.scale = (0.5222, 0.5222, 0.5222)
ob_icosphere_002.location = (0.03962, 1.379, 4.718)
ob_icosphere_002.rotation_euler = (0.5511, -0.7355, 0.0)
ob_icosphere_002.scale = (0.957, 0.957, 0.957)
ob_icosphere_003.location = (0.7217, 0.08668, 3.289)
ob_icosphere_003.scale = (0.5447, 0.5447, 0.5447)
ob_icosphere_004.location = (-0.7395, 0.4327, 2.558)
ob_icosphere_004.rotation_euler = (4.392, 3.115, 4.209)
ob_icosphere_004.scale = (0.6917, 0.6917, 0.6917)
ob_icosphere_005.location = (-0.18, 1.124, 3.212)
ob_icosphere_005.rotation_euler = (-1.07, -0.0, 0.0)
ob_icosphere_005.scale = (0.4618, 0.4618, 0.4618)
ob_icosphere_006.location = (0.0004184, 0.1207, 2.951)
ob_icosphere_006.rotation_euler = (-1.07, -0.0, 0.0)
ob_icosphere_006.scale = (0.1297, 0.1297, 0.1297)
ob_icosphere_007.location = (0.1539, 0.3412, 2.933)
ob_icosphere_007.rotation_euler = (-1.07, -0.0, 0.0)
ob_icosphere_007.scale = (0.1297, 0.1297, 0.1297)

# ---- collection membership
col_collection.objects.link(ob_cube)
col_collection.objects.link(ob_icosphere)
col_collection.objects.link(ob_icosphere_001)
col_collection.objects.link(ob_icosphere_002)
col_collection.objects.link(ob_icosphere_003)
col_collection.objects.link(ob_icosphere_004)
col_collection.objects.link(ob_icosphere_005)
col_collection.objects.link(ob_icosphere_006)
col_collection.objects.link(ob_icosphere_007)

# ---- scene / render settings (as saved in the file)
scene.frame_start = 1; scene.frame_end = 250; scene.frame_set(1)
scene.render.engine = 'BLENDER_EEVEE_NEXT'
scene.cycles.use_denoising = False
scene.cycles.samples = 128
scene.cycles.sampling_pattern = 'TABULATED_SOBOL'
scene.cycles.use_adaptive_sampling = False
scene.cycles.use_light_tree = False
scene.view_settings.view_transform = 'Filmic'
bpy.context.view_layer.update()

# ---- added for rendering (the .blend has no active camera and no usable light): camera, sun
cam_auto = bpy.data.cameras.new('AutoCamera')
cam_auto.lens = 50.0
cam_auto.sensor_width = 36.0
cam_auto.clip_end = 1000.0
ob_auto_camera = bpy.data.objects.new('AutoCamera', cam_auto)
scene.collection.objects.link(ob_auto_camera)
ob_auto_camera.location = (7.16751, -7.84665, 8.872)
ob_auto_camera.rotation_euler = (1.09748, -7.21219e-08, 0.694738)
scene.camera = ob_auto_camera
light_auto_sun = bpy.data.lights.new('AutoSun', 'SUN')
light_auto_sun.energy = 3.0
light_auto_sun.angle = 0.0523599
ob_auto_sun = bpy.data.objects.new('AutoSun', light_auto_sun)
scene.collection.objects.link(ob_auto_sun)
ob_auto_sun.rotation_euler = (0.872665, 0.174533, 0.523599)
bpy.context.view_layer.update()
